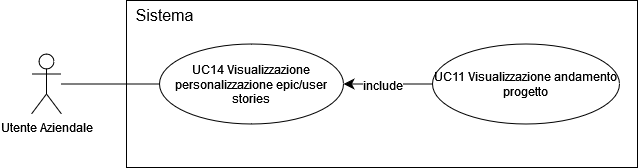

The diagram above was exported from draw.io. Its source (the exported page's mxGraphModel, read from the mxfile embedded in the PNG):
<mxGraphModel dx="1112" dy="1203" grid="0" gridSize="10" guides="1" tooltips="1" connect="1" arrows="1" fold="1" page="0" pageScale="1" pageWidth="827" pageHeight="1169" math="0" shadow="0">
  <root>
    <mxCell id="0" />
    <mxCell id="1" parent="0" />
    <mxCell id="4wK_RBNd84-xCC-94IiU-1" value="" style="rounded=0;whiteSpace=wrap;html=1;" vertex="1" parent="1">
      <mxGeometry x="-31" y="-40" width="511" height="167" as="geometry" />
    </mxCell>
    <mxCell id="4wK_RBNd84-xCC-94IiU-2" value="UC14 Visualizzazione personalizzazione epic/user stories" style="ellipse;whiteSpace=wrap;html=1;" vertex="1" parent="1">
      <mxGeometry x="2" y="3.5" width="184" height="80" as="geometry" />
    </mxCell>
    <mxCell id="4wK_RBNd84-xCC-94IiU-6" style="edgeStyle=none;curved=1;rounded=0;orthogonalLoop=1;jettySize=auto;html=1;exitX=0;exitY=0.5;exitDx=0;exitDy=0;entryX=1;entryY=0.5;entryDx=0;entryDy=0;fontSize=12;startSize=8;endSize=8;" edge="1" parent="1" source="4wK_RBNd84-xCC-94IiU-3" target="4wK_RBNd84-xCC-94IiU-2">
      <mxGeometry relative="1" as="geometry" />
    </mxCell>
    <mxCell id="4wK_RBNd84-xCC-94IiU-7" value="include" style="edgeLabel;html=1;align=center;verticalAlign=middle;resizable=0;points=[];fontSize=12;" vertex="1" connectable="0" parent="4wK_RBNd84-xCC-94IiU-6">
      <mxGeometry x="0.1467" y="1" relative="1" as="geometry">
        <mxPoint as="offset" />
      </mxGeometry>
    </mxCell>
    <mxCell id="4wK_RBNd84-xCC-94IiU-3" value="UC11 Visualizzazione andamento progetto" style="ellipse;whiteSpace=wrap;html=1;" vertex="1" parent="1">
      <mxGeometry x="275" y="3.5" width="187" height="80" as="geometry" />
    </mxCell>
    <mxCell id="4wK_RBNd84-xCC-94IiU-8" value="Utente Aziendale" style="shape=umlActor;verticalLabelPosition=bottom;verticalAlign=top;html=1;outlineConnect=0;" vertex="1" parent="1">
      <mxGeometry x="-126" y="13.5" width="30" height="60" as="geometry" />
    </mxCell>
    <mxCell id="4wK_RBNd84-xCC-94IiU-9" value="Sistema" style="text;html=1;align=center;verticalAlign=middle;whiteSpace=wrap;rounded=0;fontSize=16;" vertex="1" parent="1">
      <mxGeometry x="-31" y="-40" width="77" height="30" as="geometry" />
    </mxCell>
    <mxCell id="4wK_RBNd84-xCC-94IiU-10" value="" style="endArrow=none;html=1;rounded=0;fontSize=12;startSize=8;endSize=8;curved=1;entryX=0;entryY=0.5;entryDx=0;entryDy=0;" edge="1" parent="1" source="4wK_RBNd84-xCC-94IiU-8" target="4wK_RBNd84-xCC-94IiU-2">
      <mxGeometry width="50" height="50" relative="1" as="geometry">
        <mxPoint x="175" y="225" as="sourcePoint" />
        <mxPoint x="225" y="175" as="targetPoint" />
      </mxGeometry>
    </mxCell>
  </root>
</mxGraphModel>